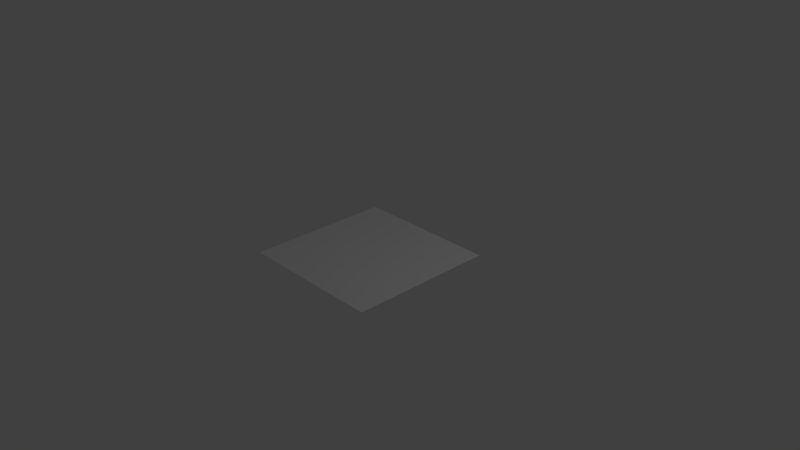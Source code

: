 # Source: plane.blend  (saved by Blender 2.79.0; exported with 4.5.12 LTS)
import bpy
from mathutils import Matrix  # noqa: F401  (used for matrix-valued properties, if any)

bpy.ops.wm.read_factory_settings(use_empty=True)
scene = bpy.context.scene
scene.name = 'Scene'

# ---- collections
col_collection_1 = bpy.data.collections.new('Collection 1'); scene.collection.children.link(col_collection_1)

# ---- world
world_world = bpy.data.worlds.new('World'); scene.world = world_world
world_world.color = (0.05088, 0.05088, 0.05088)
world_world.use_sun_shadow = False
world_world.sun_shadow_jitter_overblur = 0.0
world_world.cycles.sampling_method = 'MANUAL'

# ---- cameras
cam_camera = bpy.data.cameras.new('Camera')
cam_camera.clip_end = 100.0
cam_camera.lens = 35.0
cam_camera.sensor_width = 32.0
cam_camera.sensor_height = 18.0
cam_camera.ortho_scale = 7.314
cam_camera.dof.focus_distance = 0.0
cam_camera.dof.aperture_fstop = 128.0

# ---- lights
light_lamp = bpy.data.lights.new('Lamp', 'POINT')
light_lamp.transmission_factor = 0.0
light_lamp.cutoff_distance = 30.0
light_lamp.energy = 100.0
light_lamp.shadow_buffer_clip_start = 1.001
light_lamp.shadow_soft_size = 0.1
light_lamp.shadow_maximum_resolution = 0.006
light_lamp.use_absolute_resolution = True

# ---- meshes
me_plane = bpy.data.meshes.new('Plane')
me_plane.from_pydata([(-1.0, -1.0, 0.0), (1.0, -1.0, 0.0), (-1.0, 1.0, 0.0), (1.0, 1.0, 0.0)], [], [(0, 1, 3, 2)])
me_plane.use_remesh_preserve_volume = False
me_plane.use_remesh_preserve_attributes = False
me_plane.use_mirror_vertex_groups = False
me_plane.update()

# ---- objects
ob_plane = bpy.data.objects.new('Plane', me_plane)
ob_lamp = bpy.data.objects.new('Lamp', light_lamp)
ob_camera = bpy.data.objects.new('Camera', cam_camera)

# ---- transforms, parenting, visibility, modifiers, constraints
ob_plane.location = (0.0, 0.0, 0.0)
ob_plane.lineart.crease_threshold = 0.0
ob_lamp.location = (4.076, 1.005, 5.904)
ob_lamp.rotation_euler = (0.6503, 0.05522, 1.866)
ob_lamp.lock_rotations_4d = False
ob_lamp.empty_display_type = 'ARROWS'
ob_lamp.color = (0.0, 0.0, 0.0, 0.0)
ob_lamp.lineart.crease_threshold = 0.0
ob_camera.location = (7.481, -6.508, 5.344)
ob_camera.rotation_euler = (1.109, 0.0, 0.8149)
ob_camera.lock_rotations_4d = False
ob_camera.empty_display_type = 'ARROWS'
ob_camera.color = (0.0, 0.0, 0.0, 0.0)
ob_camera.display_type = 'WIRE'
ob_camera.lineart.crease_threshold = 0.0

# ---- collection membership
col_collection_1.objects.link(ob_plane)
col_collection_1.objects.link(ob_lamp)
col_collection_1.objects.link(ob_camera)

# ---- scene / render settings (as saved in the file)
scene.camera = ob_camera
scene.frame_start = 1; scene.frame_end = 250; scene.frame_set(1)
scene.render.engine = 'BLENDER_EEVEE_NEXT'
scene.render.resolution_percentage = 50
scene.render.dither_intensity = 0.0
scene.cycles.use_denoising = False
scene.cycles.samples = 128
scene.cycles.sampling_pattern = 'TABULATED_SOBOL'
scene.cycles.use_adaptive_sampling = False
scene.cycles.use_light_tree = False
scene.cycles.blur_glossy = 0.0
scene.cycles.sample_clamp_indirect = 0.0
scene.view_settings.view_transform = 'Standard'
bpy.context.view_layer.update()
